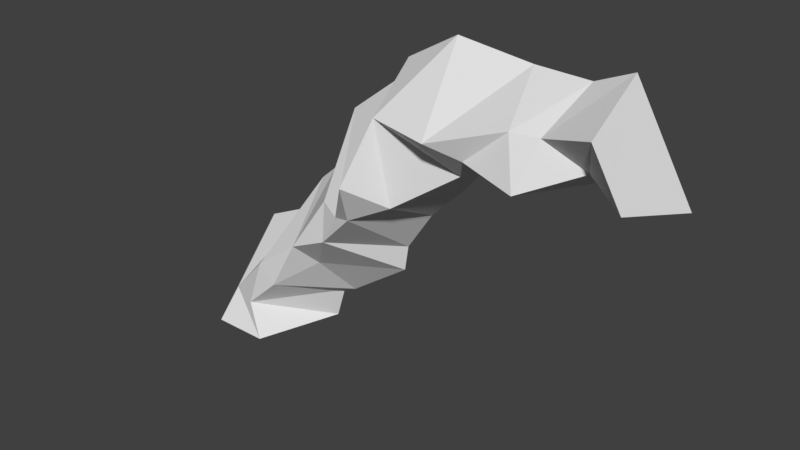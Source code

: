 # Source: CurveMed.blend  (saved by Blender 2.79.0; exported with 4.5.12 LTS)
import bpy
from mathutils import Matrix  # noqa: F401  (used for matrix-valued properties, if any)

bpy.ops.wm.read_factory_settings(use_empty=True)
scene = bpy.context.scene
scene.name = 'Scene'

# ---- collections
col_collection_1 = bpy.data.collections.new('Collection 1'); scene.collection.children.link(col_collection_1)

# ---- materials (node trees are filled in below, after node groups)
mat_material = bpy.data.materials.new('Material')
mat_material.alpha_threshold = 0.0
mat_material.use_transparent_shadow = False
mat_material.roughness = 0.5
mat_material.line_color = (0.0, 0.0, 0.0, 1.0)

# ---- material node trees

# ---- world
world_world = bpy.data.worlds.new('World'); scene.world = world_world
world_world.color = (0.05088, 0.05088, 0.05088)
world_world.use_sun_shadow = False
world_world.sun_shadow_jitter_overblur = 0.0
world_world.cycles.sampling_method = 'MANUAL'

# ---- meshes
me_cube = bpy.data.meshes.new('Cube')
me_cube.from_pydata([(1.0, -5.96e-08, -1.0), (0.5, -1.5, -1.0), (-0.5, -1.5, -1.0), (-1.0, 3.576e-07, -1.0), (7.5, -5.364e-07, 3.134), (7.25, -1.5, 3.567), (6.75, -1.5, 4.433), (6.5, 0.0, 4.866), (1.176, -1.308e-07, -0.4166), (1.432, -1.386e-07, -0.306), (2.577, -2.392e-07, 0.4965), (2.649, -2.95e-07, 0.9645), (3.136, -3.864e-07, 1.698), (3.842, -4.762e-07, 2.42), (4.306, -5.49e-07, 3.015), (5.324, -5.18e-07, 2.837), (6.053, -5.52e-07, 3.143), (6.828, -5.38e-07, 3.093), (0.1793, -1.369, -0.4269), (0.6938, -1.274, 0.06684), (1.361, -0.8081, 0.5454), (1.951, -1.315, 1.341), (2.669, -1.5, 2.033), (3.282, -1.212, 2.321), (4.323, -0.8773, 3.036), (4.648, -1.281, 3.498), (5.573, -1.431, 3.313), (6.417, -0.8657, 3.682), (-0.2829, -1.222, -0.3476), (0.5293, -1.406, 0.4835), (1.177, -1.235, 0.9661), (1.767, -1.062, 1.921), (2.23, -1.304, 1.873), (2.878, -1.881, 2.771), (3.041, -1.304, 3.749), (4.162, -1.581, 3.735), (5.363, -1.246, 4.126), (5.803, -1.143, 4.112), (-0.5488, 1.888e-07, 0.5481), (0.3521, 1.717e-07, 0.9661), (0.7341, 1.16e-07, 1.672), (1.035, 1.191e-07, 1.94), (1.51, -3.258e-09, 3.142), (2.572, -7.451e-08, 3.964), (2.643, -7.448e-08, 4.255), (3.567, -1.07e-07, 4.788), (4.906, -4.654e-08, 4.63), (5.864, -3.125e-09, 4.598)], [], [(0, 1, 2, 3), (4, 7, 6, 5), (17, 4, 5, 27), (27, 5, 6, 37), (37, 6, 7, 47), (8, 0, 3, 38), (4, 17, 47, 7), (17, 16, 46, 47), (16, 15, 45, 46), (15, 14, 44, 45), (14, 13, 43, 44), (13, 12, 42, 43), (12, 11, 41, 42), (11, 10, 40, 41), (10, 9, 39, 40), (9, 8, 38, 39), (2, 28, 38, 3), (28, 29, 39, 38), (29, 30, 40, 39), (30, 31, 41, 40), (31, 32, 42, 41), (32, 33, 43, 42), (33, 34, 44, 43), (34, 35, 45, 44), (35, 36, 46, 45), (36, 37, 47, 46), (1, 18, 28, 2), (18, 19, 29, 28), (19, 20, 30, 29), (20, 21, 31, 30), (21, 22, 32, 31), (22, 23, 33, 32), (23, 24, 34, 33), (24, 25, 35, 34), (25, 26, 36, 35), (26, 27, 37, 36), (0, 8, 18, 1), (8, 9, 19, 18), (9, 10, 20, 19), (10, 11, 21, 20), (11, 12, 22, 21), (12, 13, 23, 22), (13, 14, 24, 23), (14, 15, 25, 24), (15, 16, 26, 25), (16, 17, 27, 26)])
me_cube.materials.append(mat_material)
me_cube.use_remesh_preserve_volume = False
me_cube.use_remesh_preserve_attributes = False
me_cube.use_mirror_vertex_groups = False
me_cube.update()

# ---- objects
ob_pathsegment = bpy.data.objects.new('PathSegment', me_cube)

# ---- transforms, parenting, visibility, modifiers, constraints
ob_pathsegment.location = (0.0, 0.0, 0.0)
ob_pathsegment.lock_rotations_4d = False
ob_pathsegment.empty_display_type = 'ARROWS'
ob_pathsegment.lineart.crease_threshold = 0.0

# ---- collection membership
col_collection_1.objects.link(ob_pathsegment)

# ---- scene / render settings (as saved in the file)
scene.frame_start = 1; scene.frame_end = 250; scene.frame_set(1)
scene.render.engine = 'BLENDER_EEVEE_NEXT'
scene.render.resolution_percentage = 50
scene.render.dither_intensity = 0.0
scene.cycles.use_denoising = False
scene.cycles.samples = 128
scene.cycles.sampling_pattern = 'TABULATED_SOBOL'
scene.cycles.use_adaptive_sampling = False
scene.cycles.use_light_tree = False
scene.cycles.blur_glossy = 0.0
scene.cycles.sample_clamp_indirect = 0.0
scene.view_settings.view_transform = 'Standard'
bpy.context.view_layer.update()

# ---- added for rendering (the .blend has no active camera and no usable light): camera, sun
cam_auto = bpy.data.cameras.new('AutoCamera')
cam_auto.lens = 50.0
cam_auto.sensor_width = 36.0
cam_auto.clip_end = 1000.0
ob_auto_camera = bpy.data.objects.new('AutoCamera', cam_auto)
scene.collection.objects.link(ob_auto_camera)
ob_auto_camera.location = (12.9625, -12.5953, 9.70302)
ob_auto_camera.rotation_euler = (1.09748, -7.21219e-08, 0.694738)
scene.camera = ob_auto_camera
light_auto_sun = bpy.data.lights.new('AutoSun', 'SUN')
light_auto_sun.energy = 3.0
light_auto_sun.angle = 0.0523599
ob_auto_sun = bpy.data.objects.new('AutoSun', light_auto_sun)
scene.collection.objects.link(ob_auto_sun)
ob_auto_sun.rotation_euler = (0.872665, 0.174533, 0.523599)
bpy.context.view_layer.update()

